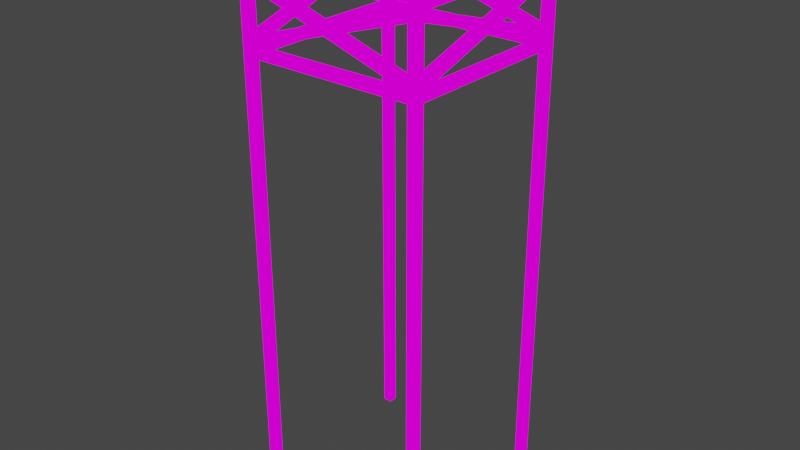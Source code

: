 # Source: wooden_bridge.blend  (saved by Blender 4.2.66; exported with 4.5.12 LTS)
import bpy
from mathutils import Matrix  # noqa: F401  (used for matrix-valued properties, if any)

bpy.ops.wm.read_factory_settings(use_empty=True)
scene = bpy.context.scene
scene.name = 'Scene'

# ---- images (referenced by path relative to the original .blend; pixels are not part of the script)
import os
ASSET_DIR = os.environ.get("B2B_ASSET_DIR", "")  # directory of the original .blend (textures are referenced by path, not embedded)
HERE = os.path.dirname(os.path.abspath(__file__))  # packed textures are extracted next to this script under _unpacked/

def load_image(name, relpath, width, height, colorspace="sRGB"):
    """Load a texture the original file referenced (path relative to the .blend, or extracted next to this script)."""
    p = next((c for c in (os.path.join(HERE, relpath), os.path.join(ASSET_DIR, relpath)) if relpath and os.path.exists(c)), "")
    if p:
        img = bpy.data.images.load(p, check_existing=True)
        img.name = name
    else:  # same state as the original file: an image datablock whose file is absent (Cycles renders it pink)
        img = bpy.data.images.new(name, width, height)
        img.source = "FILE"
        img.filepath = "//" + (relpath or name)
    img.colorspace_settings.name = colorspace
    return img
img_buildings_png = load_image('buildings.png', 'buildings.png', 1024, 1024, 'sRGB')

# ---- materials (node trees are filled in below, after node groups)
mat_wooden_bridge = bpy.data.materials.new('wooden_bridge')
mat_wooden_bridge.alpha_threshold = 0.0
mat_wooden_bridge.use_transparent_shadow = False
mat_wooden_bridge.roughness = 0.5
mat_wooden_bridge.line_color = (0.0, 0.0, 0.0, 1.0)

# ---- material node trees
mat_wooden_bridge.use_nodes = True; mat_wooden_bridge.node_tree.nodes.clear()
_N = mat_wooden_bridge.node_tree.nodes; _L = mat_wooden_bridge.node_tree.links
n0 = _N.new('ShaderNodeOutputMaterial'); n0.name = 'Material Output'; n0.location = (300, 300)
n1 = _N.new('ShaderNodeEmission'); n1.name = 'Emission'; n1.location = (10, 300)
n2 = _N.new('ShaderNodeTexImage'); n2.name = 'Image Texture'; n2.location = (-280, 280)
n2.image = img_buildings_png
n2.interpolation = 'Closest'
_L.new(n1.outputs[0], n0.inputs[0])
_L.new(n2.outputs[0], n1.inputs[0])
n0.is_active_output = True

# ---- world
world_world = bpy.data.worlds.new('World'); scene.world = world_world
world_world.use_nodes = True; world_world.node_tree.nodes.clear()
_N = world_world.node_tree.nodes; _L = world_world.node_tree.links
n0 = _N.new('ShaderNodeOutputWorld'); n0.name = 'World Output'; n0.location = (300, 300)
n1 = _N.new('ShaderNodeBackground'); n1.name = 'Background'; n1.location = (10, 300)
n1.inputs[0].default_value = (0.05088, 0.05088, 0.05088, 1.0)
_L.new(n1.outputs[0], n0.inputs[0])
n0.is_active_output = True
world_world.color = (0.05088, 0.05088, 0.05088)
world_world.use_sun_shadow = False
world_world.sun_shadow_jitter_overblur = 0.0

# ---- meshes
me_cube_072 = bpy.data.meshes.new('Cube.072')
me_cube_072.from_pydata([(-19.0, 1.848, -19.0), (-19.0, 1.848, -21.0), (-19.0, -0.1515, -19.0), (-19.0, -0.1515, -21.0), (-21.0, 1.848, -19.0), (-21.0, 1.848, -21.0), (-21.0, -0.1515, -19.0), (-21.0, -0.1515, -21.0), (21.0, 0.0156, -20.04), (21.0, -0.0156, -20.04), (21.0, 0.0156, 20.04), (21.0, -0.0156, 20.04), (19.0, 0.0156, -20.04), (19.0, -0.0156, -20.04), (19.0, 0.0156, 20.04), (19.0, -0.0156, 20.04), (20.0, -5.96e-08, 20.0), (-20.0, 0.0, 20.0), (20.0, 0.0, -20.0), (-20.0, 5.96e-08, -20.0), (-19.0, 0.0156, -20.04), (-19.0, -0.0156, -20.04), (-19.0, 0.0156, 20.04), (-19.0, -0.0156, 20.04), (-21.0, 0.0156, -20.04), (-21.0, -0.0156, -20.04), (-21.0, 0.0156, 20.04), (-21.0, -0.0156, 20.04), (20.5, -0.117, -20.04), (20.5, -0.1326, -20.04), (20.5, -0.117, 20.04), (20.5, -0.1326, 20.04), (19.5, -0.117, -20.04), (19.5, -0.1326, -20.04), (19.5, -0.117, 20.04), (19.5, -0.1326, 20.04), (20.5, 0.0001119, -11.5), (20.5, 0.0001119, -12.5), (20.5, -0.1249, -11.5), (20.5, -0.1249, -12.5), (19.5, 0.0001119, -11.5), (19.5, 0.0001119, -12.5), (19.5, -0.1249, -11.5), (19.5, -0.1249, -12.5), (20.5, 0.0001119, -3.5), (20.5, 0.0001119, -4.5), (20.5, -0.1249, -3.5), (20.5, -0.1249, -4.5), (19.5, 0.0001119, -3.5), (19.5, 0.0001119, -4.5), (19.5, -0.1249, -3.5), (19.5, -0.1249, -4.5), (20.5, 0.0001119, 4.5), (20.5, 0.0001119, 3.5), (20.5, -0.1249, 4.5), (20.5, -0.1249, 3.5), (19.5, 0.0001119, 4.5), (19.5, 0.0001119, 3.5), (19.5, -0.1249, 4.5), (19.5, -0.1249, 3.5), (20.5, 0.0001119, 12.5), (20.5, 0.0001119, 11.5), (20.5, -0.1249, 12.5), (20.5, -0.1249, 11.5), (19.5, 0.0001119, 12.5), (19.5, 0.0001119, 11.5), (19.5, -0.1249, 12.5), (19.5, -0.1249, 11.5), (-19.5, -0.117, -20.04), (-19.5, -0.1326, -20.04), (-19.5, -0.117, 20.04), (-19.5, -0.1326, 20.04), (-20.5, -0.117, -20.04), (-20.5, -0.1326, -20.04), (-20.5, -0.117, 20.04), (-20.5, -0.1326, 20.04), (-19.5, 0.000112, -11.5), (-19.5, 0.000112, -12.5), (-19.5, -0.1249, -11.5), (-19.5, -0.1249, -12.5), (-20.5, 0.000112, -11.5), (-20.5, 0.000112, -12.5), (-20.5, -0.1249, -11.5), (-20.5, -0.1249, -12.5), (-19.5, 0.000112, -3.5), (-19.5, 0.000112, -4.5), (-19.5, -0.1249, -3.5), (-19.5, -0.1249, -4.5), (-20.5, 0.000112, -3.5), (-20.5, 0.000112, -4.5), (-20.5, -0.1249, -3.5), (-20.5, -0.1249, -4.5), (-19.5, 0.0001119, 4.5), (-19.5, 0.0001119, 3.5), (-19.5, -0.1249, 4.5), (-19.5, -0.1249, 3.5), (-20.5, 0.0001119, 4.5), (-20.5, 0.0001119, 3.5), (-20.5, -0.1249, 4.5), (-20.5, -0.1249, 3.5), (-19.5, 0.0001119, 12.5), (-19.5, 0.0001119, 11.5), (-19.5, -0.1249, 12.5), (-19.5, -0.1249, 11.5), (-20.5, 0.0001119, 12.5), (-20.5, 0.0001119, 11.5), (-20.5, -0.1249, 12.5), (-20.5, -0.1249, 11.5), (-19.0, 1.848, 21.0), (-19.0, 1.848, 19.0), (-19.0, -0.1515, 21.0), (-19.0, -0.1515, 19.0), (-21.0, 1.848, 21.0), (-21.0, 1.848, 19.0), (-21.0, -0.1515, 21.0), (-21.0, -0.1515, 19.0), (21.0, 1.848, 21.0), (21.0, 1.848, 19.0), (21.0, -0.1515, 21.0), (21.0, -0.1515, 19.0), (19.0, 1.848, 21.0), (19.0, 1.848, 19.0), (19.0, -0.1515, 21.0), (19.0, -0.1515, 19.0), (21.0, 1.848, -19.0), (21.0, 1.848, -21.0), (21.0, -0.1515, -19.0), (21.0, -0.1515, -21.0), (19.0, 1.848, -19.0), (19.0, 1.848, -21.0), (19.0, -0.1515, -19.0), (19.0, -0.1515, -21.0), (-19.0, 0.2651, -20.04), (-19.0, 0.234, -20.04), (-19.0, 0.2651, 20.04), (-19.0, 0.234, 20.04), (-21.0, 0.2651, -20.04), (-21.0, 0.234, -20.04), (-21.0, 0.2651, 20.04), (-21.0, 0.234, 20.04), (21.0, 0.2651, -20.04), (21.0, 0.234, -20.04), (21.0, 0.2651, 20.04), (21.0, 0.234, 20.04), (19.0, 0.2651, -20.04), (19.0, 0.234, -20.04), (19.0, 0.2651, 20.04), (19.0, 0.234, 20.04), (-20.04, 0.2651, 19.11), (-20.04, 0.234, 19.11), (20.04, 0.2651, 19.11), (20.04, 0.234, 19.11), (-20.04, 0.2651, 21.11), (-20.04, 0.234, 21.11), (20.04, 0.2651, 21.11), (20.04, 0.234, 21.11), (-20.04, 0.2651, -20.89), (-20.04, 0.234, -20.89), (20.04, 0.2651, -20.89), (20.04, 0.234, -20.89), (-20.04, 0.2651, -18.89), (-20.04, 0.234, -18.89), (20.04, 0.2651, -18.89), (20.04, 0.234, -18.89), (-21.0, 0.04167, 20.28), (-21.0, 0.01191, 19.68), (-21.0, 0.2376, -19.68), (-21.0, 0.2079, -20.28), (-19.0, 0.04167, 20.28), (-19.0, 0.01191, 19.68), (-19.0, 0.2376, -19.68), (-19.0, 0.2079, -20.28), (21.0, 0.04167, -20.28), (21.0, 0.01191, -19.68), (21.0, 0.2376, 19.68), (21.0, 0.2079, 20.28), (19.0, 0.04167, -20.28), (19.0, 0.01191, -19.68), (19.0, 0.2376, 19.68), (19.0, 0.2079, 20.28), (-20.28, 0.04167, 19.0), (-19.68, 0.01191, 19.0), (19.68, 0.2376, 19.0), (20.28, 0.2079, 19.0), (-20.28, 0.04167, 21.0), (-19.68, 0.01191, 21.0), (19.68, 0.2376, 21.0), (20.28, 0.2079, 21.0), (20.28, 0.04167, 21.0), (19.68, 0.01191, 21.0), (-19.68, 0.2376, 21.0), (-20.28, 0.2079, 21.0), (20.28, 0.04167, 19.0), (19.68, 0.01191, 19.0), (-19.68, 0.2376, 19.0), (-20.28, 0.2079, 19.0), (-20.28, 0.04167, -21.0), (-19.68, 0.01191, -21.0), (19.68, 0.2376, -21.0), (20.28, 0.2079, -21.0), (-20.28, 0.04167, -19.0), (-19.68, 0.01191, -19.0), (19.68, 0.2376, -19.0), (20.28, 0.2079, -19.0), (20.28, 0.04167, -19.0), (19.68, 0.01191, -19.0), (-19.68, 0.2376, -19.0), (-20.28, 0.2079, -19.0), (20.28, 0.04167, -21.0), (19.68, 0.01191, -21.0), (-19.68, 0.2376, -21.0), (-20.28, 0.2079, -21.0), (-19.0, 0.04167, -20.28), (-19.0, 0.01191, -19.68), (-19.0, 0.2376, 19.68), (-19.0, 0.2079, 20.28), (-21.0, 0.04167, -20.28), (-21.0, 0.01191, -19.68), (-21.0, 0.2376, 19.68), (-21.0, 0.2079, 20.28), (19.0, 0.04167, 20.28), (19.0, 0.01191, 19.68), (19.0, 0.2376, -19.68), (19.0, 0.2079, -20.28), (21.0, 0.04167, 20.28), (21.0, 0.01191, 19.68), (21.0, 0.2376, -19.68), (21.0, 0.2079, -20.28)], [], [(0, 4, 6, 2), (3, 2, 6, 7), (7, 6, 4, 5), (5, 1, 3, 7), (1, 0, 2, 3), (5, 4, 0, 1), (8, 12, 14, 10), (11, 10, 14, 15), (15, 14, 12, 13), (13, 9, 11, 15), (9, 8, 10, 11), (13, 12, 8, 9), (16, 17, 19, 18), (20, 24, 26, 22), (23, 22, 26, 27), (27, 26, 24, 25), (25, 21, 23, 27), (21, 20, 22, 23), (25, 24, 20, 21), (28, 32, 34, 30), (31, 30, 34, 35), (35, 34, 32, 33), (33, 29, 31, 35), (29, 28, 30, 31), (33, 32, 28, 29), (36, 40, 42, 38), (39, 38, 42, 43), (43, 42, 40, 41), (41, 37, 39, 43), (37, 36, 38, 39), (41, 40, 36, 37), (44, 48, 50, 46), (47, 46, 50, 51), (51, 50, 48, 49), (49, 45, 47, 51), (45, 44, 46, 47), (49, 48, 44, 45), (52, 56, 58, 54), (55, 54, 58, 59), (59, 58, 56, 57), (57, 53, 55, 59), (53, 52, 54, 55), (57, 56, 52, 53), (60, 64, 66, 62), (63, 62, 66, 67), (67, 66, 64, 65), (65, 61, 63, 67), (61, 60, 62, 63), (65, 64, 60, 61), (68, 72, 74, 70), (71, 70, 74, 75), (75, 74, 72, 73), (73, 69, 71, 75), (69, 68, 70, 71), (73, 72, 68, 69), (76, 80, 82, 78), (79, 78, 82, 83), (83, 82, 80, 81), (81, 77, 79, 83), (77, 76, 78, 79), (81, 80, 76, 77), (84, 88, 90, 86), (87, 86, 90, 91), (91, 90, 88, 89), (89, 85, 87, 91), (85, 84, 86, 87), (89, 88, 84, 85), (92, 96, 98, 94), (95, 94, 98, 99), (99, 98, 96, 97), (97, 93, 95, 99), (93, 92, 94, 95), (97, 96, 92, 93), (100, 104, 106, 102), (103, 102, 106, 107), (107, 106, 104, 105), (105, 101, 103, 107), (101, 100, 102, 103), (105, 104, 100, 101), (108, 112, 114, 110), (111, 110, 114, 115), (115, 114, 112, 113), (113, 109, 111, 115), (109, 108, 110, 111), (113, 112, 108, 109), (116, 120, 122, 118), (119, 118, 122, 123), (123, 122, 120, 121), (121, 117, 119, 123), (117, 116, 118, 119), (121, 120, 116, 117), (124, 128, 130, 126), (127, 126, 130, 131), (131, 130, 128, 129), (129, 125, 127, 131), (125, 124, 126, 127), (129, 128, 124, 125), (132, 136, 138, 134), (135, 134, 138, 139), (139, 138, 136, 137), (137, 133, 135, 139), (133, 132, 134, 135), (137, 136, 132, 133), (140, 144, 146, 142), (143, 142, 146, 147), (147, 146, 144, 145), (145, 141, 143, 147), (141, 140, 142, 143), (145, 144, 140, 141), (148, 152, 154, 150), (151, 150, 154, 155), (155, 154, 152, 153), (153, 149, 151, 155), (149, 148, 150, 151), (153, 152, 148, 149), (156, 160, 162, 158), (159, 158, 162, 163), (163, 162, 160, 161), (161, 157, 159, 163), (157, 156, 158, 159), (161, 160, 156, 157), (164, 168, 170, 166), (167, 166, 170, 171), (171, 170, 168, 169), (169, 165, 167, 171), (165, 164, 166, 167), (169, 168, 164, 165), (172, 176, 178, 174), (175, 174, 178, 179), (179, 178, 176, 177), (177, 173, 175, 179), (173, 172, 174, 175), (177, 176, 172, 173), (180, 184, 186, 182), (183, 182, 186, 187), (187, 186, 184, 185), (185, 181, 183, 187), (181, 180, 182, 183), (185, 184, 180, 181), (188, 192, 194, 190), (191, 190, 194, 195), (195, 194, 192, 193), (193, 189, 191, 195), (189, 188, 190, 191), (193, 192, 188, 189), (196, 200, 202, 198), (199, 198, 202, 203), (203, 202, 200, 201), (201, 197, 199, 203), (197, 196, 198, 199), (201, 200, 196, 197), (204, 208, 210, 206), (207, 206, 210, 211), (211, 210, 208, 209), (209, 205, 207, 211), (205, 204, 206, 207), (209, 208, 204, 205), (212, 216, 218, 214), (215, 214, 218, 219), (219, 218, 216, 217), (217, 213, 215, 219), (213, 212, 214, 215), (217, 216, 212, 213), (220, 224, 226, 222), (223, 222, 226, 227), (227, 226, 224, 225), (225, 221, 223, 227), (221, 220, 222, 223), (225, 224, 220, 221)])
_uv = me_cube_072.uv_layers.new(name='UVMap')
_uv.uv.foreach_set('vector', [0.2098, 0.4732, 0.2134, 0.4732, 0.2134, 0.4768, 0.2098, 0.4768, 0.2078, 0.4581, 0.2114, 0.4581, 0.2114, 0.4617, 0.2078, 0.4617, 0.2091, 0.4694, 0.2127, 0.4694, 0.2127, 0.473, 0.2091, 0.473, 0.2079, 0.4718, 0.2115, 0.4718, 0.2115, 0.4754, 0.2079, 0.4754, 0.2091, 0.4766, 0.2127, 0.4766, 0.2127, 0.4802, 0.2091, 0.4802, 0.2091, 0.473, 0.2127, 0.473, 0.2127, 0.4766, 0.2091, 0.4766, 0.2098, 0.4732, 0.2134, 0.4732, 0.2134, 0.4768, 0.2098, 0.4768, 0.2091, 0.4802, 0.2127, 0.4802, 0.2127, 0.4838, 0.2091, 0.4838, 0.2091, 0.4694, 0.2127, 0.4694, 0.2127, 0.473, 0.2091, 0.473, 0.2056, 0.4608, 0.2092, 0.4608, 0.2092, 0.4644, 0.2056, 0.4644, 0.2091, 0.4766, 0.2127, 0.4766, 0.2127, 0.4802, 0.2091, 0.4802, 0.2091, 0.473, 0.2127, 0.473, 0.2127, 0.4766, 0.2091, 0.4766, 0.1094, 0.4062, 0.1875, 0.4062, 0.1875, 0.4844, 0.1094, 0.4844, 0.2098, 0.4732, 0.2134, 0.4732, 0.2134, 0.4768, 0.2098, 0.4768, 0.2091, 0.4802, 0.2127, 0.4802, 0.2127, 0.4838, 0.2091, 0.4838, 0.2091, 0.4694, 0.2127, 0.4694, 0.2127, 0.473, 0.2091, 0.473, 0.2056, 0.4608, 0.2092, 0.4608, 0.2092, 0.4644, 0.2056, 0.4644, 0.2091, 0.4766, 0.2127, 0.4766, 0.2127, 0.4802, 0.2091, 0.4802, 0.2091, 0.473, 0.2127, 0.473, 0.2127, 0.4766, 0.2091, 0.4766, 0.2098, 0.4732, 0.2134, 0.4732, 0.2134, 0.4768, 0.2098, 0.4768, 0.2091, 0.4802, 0.2127, 0.4802, 0.2127, 0.4838, 0.2091, 0.4838, 0.2091, 0.4694, 0.2127, 0.4694, 0.2127, 0.473, 0.2091, 0.473, 0.2056, 0.4608, 0.2092, 0.4608, 0.2092, 0.4644, 0.2056, 0.4644, 0.2091, 0.4766, 0.2127, 0.4766, 0.2127, 0.4802, 0.2091, 0.4802, 0.2091, 0.473, 0.2127, 0.473, 0.2127, 0.4766, 0.2091, 0.4766, 0.2098, 0.4732, 0.2134, 0.4732, 0.2134, 0.4768, 0.2098, 0.4768, 0.2091, 0.4802, 0.2127, 0.4802, 0.2127, 0.4838, 0.2091, 0.4838, 0.2091, 0.4694, 0.2127, 0.4694, 0.2127, 0.473, 0.2091, 0.473, 0.2079, 0.4718, 0.2115, 0.4718, 0.2115, 0.4754, 0.2079, 0.4754, 0.2091, 0.4766, 0.2127, 0.4766, 0.2127, 0.4802, 0.2091, 0.4802, 0.2091, 0.473, 0.2127, 0.473, 0.2127, 0.4766, 0.2091, 0.4766, 0.2098, 0.4732, 0.2134, 0.4732, 0.2134, 0.4768, 0.2098, 0.4768, 0.2091, 0.4802, 0.2127, 0.4802, 0.2127, 0.4838, 0.2091, 0.4838, 0.2091, 0.4694, 0.2127, 0.4694, 0.2127, 0.473, 0.2091, 0.473, 0.2079, 0.4718, 0.2115, 0.4718, 0.2115, 0.4754, 0.2079, 0.4754, 0.2091, 0.4766, 0.2127, 0.4766, 0.2127, 0.4802, 0.2091, 0.4802, 0.2091, 0.473, 0.2127, 0.473, 0.2127, 0.4766, 0.2091, 0.4766, 0.2098, 0.4732, 0.2134, 0.4732, 0.2134, 0.4768, 0.2098, 0.4768, 0.2091, 0.4802, 0.2127, 0.4802, 0.2127, 0.4838, 0.2091, 0.4838, 0.2091, 0.4694, 0.2127, 0.4694, 0.2127, 0.473, 0.2091, 0.473, 0.2079, 0.4718, 0.2115, 0.4718, 0.2115, 0.4754, 0.2079, 0.4754, 0.2091, 0.4766, 0.2127, 0.4766, 0.2127, 0.4802, 0.2091, 0.4802, 0.2091, 0.473, 0.2127, 0.473, 0.2127, 0.4766, 0.2091, 0.4766, 0.2098, 0.4732, 0.2134, 0.4732, 0.2134, 0.4768, 0.2098, 0.4768, 0.2091, 0.4802, 0.2127, 0.4802, 0.2127, 0.4838, 0.2091, 0.4838, 0.2091, 0.4694, 0.2127, 0.4694, 0.2127, 0.473, 0.2091, 0.473, 0.2079, 0.4718, 0.2115, 0.4718, 0.2115, 0.4754, 0.2079, 0.4754, 0.2091, 0.4766, 0.2127, 0.4766, 0.2127, 0.4802, 0.2091, 0.4802, 0.2091, 0.473, 0.2127, 0.473, 0.2127, 0.4766, 0.2091, 0.4766, 0.2098, 0.4732, 0.2134, 0.4732, 0.2134, 0.4768, 0.2098, 0.4768, 0.2091, 0.4802, 0.2127, 0.4802, 0.2127, 0.4838, 0.2091, 0.4838, 0.2091, 0.4694, 0.2127, 0.4694, 0.2127, 0.473, 0.2091, 0.473, 0.2056, 0.4608, 0.2092, 0.4608, 0.2092, 0.4644, 0.2056, 0.4644, 0.2091, 0.4766, 0.2127, 0.4766, 0.2127, 0.4802, 0.2091, 0.4802, 0.2091, 0.473, 0.2127, 0.473, 0.2127, 0.4766, 0.2091, 0.4766, 0.2098, 0.4732, 0.2134, 0.4732, 0.2134, 0.4768, 0.2098, 0.4768, 0.2091, 0.4802, 0.2127, 0.4802, 0.2127, 0.4838, 0.2091, 0.4838, 0.2091, 0.4694, 0.2127, 0.4694, 0.2127, 0.473, 0.2091, 0.473, 0.2079, 0.4718, 0.2115, 0.4718, 0.2115, 0.4754, 0.2079, 0.4754, 0.2091, 0.4766, 0.2127, 0.4766, 0.2127, 0.4802, 0.2091, 0.4802, 0.2091, 0.473, 0.2127, 0.473, 0.2127, 0.4766, 0.2091, 0.4766, 0.2098, 0.4732, 0.2134, 0.4732, 0.2134, 0.4768, 0.2098, 0.4768, 0.2091, 0.4802, 0.2127, 0.4802, 0.2127, 0.4838, 0.2091, 0.4838, 0.2091, 0.4694, 0.2127, 0.4694, 0.2127, 0.473, 0.2091, 0.473, 0.2079, 0.4718, 0.2115, 0.4718, 0.2115, 0.4754, 0.2079, 0.4754, 0.2091, 0.4766, 0.2127, 0.4766, 0.2127, 0.4802, 0.2091, 0.4802, 0.2091, 0.473, 0.2127, 0.473, 0.2127, 0.4766, 0.2091, 0.4766, 0.2098, 0.4732, 0.2134, 0.4732, 0.2134, 0.4768, 0.2098, 0.4768, 0.2091, 0.4802, 0.2127, 0.4802, 0.2127, 0.4838, 0.2091, 0.4838, 0.2091, 0.4694, 0.2127, 0.4694, 0.2127, 0.473, 0.2091, 0.473, 0.2079, 0.4718, 0.2115, 0.4718, 0.2115, 0.4754, 0.2079, 0.4754, 0.2091, 0.4766, 0.2127, 0.4766, 0.2127, 0.4802, 0.2091, 0.4802, 0.2091, 0.473, 0.2127, 0.473, 0.2127, 0.4766, 0.2091, 0.4766, 0.2098, 0.4732, 0.2134, 0.4732, 0.2134, 0.4768, 0.2098, 0.4768, 0.2091, 0.4802, 0.2127, 0.4802, 0.2127, 0.4838, 0.2091, 0.4838, 0.2091, 0.4694, 0.2127, 0.4694, 0.2127, 0.473, 0.2091, 0.473, 0.2079, 0.4718, 0.2115, 0.4718, 0.2115, 0.4754, 0.2079, 0.4754, 0.2091, 0.4766, 0.2127, 0.4766, 0.2127, 0.4802, 0.2091, 0.4802, 0.2091, 0.473, 0.2127, 0.473, 0.2127, 0.4766, 0.2091, 0.4766, 0.2098, 0.4732, 0.2134, 0.4732, 0.2134, 0.4768, 0.2098, 0.4768, 0.2078, 0.4581, 0.2114, 0.4581, 0.2114, 0.4617, 0.2078, 0.4617, 0.2091, 0.4694, 0.2127, 0.4694, 0.2127, 0.473, 0.2091, 0.473, 0.2079, 0.4718, 0.2115, 0.4718, 0.2115, 0.4754, 0.2079, 0.4754, 0.2091, 0.4766, 0.2127, 0.4766, 0.2127, 0.4802, 0.2091, 0.4802, 0.2091, 0.473, 0.2127, 0.473, 0.2127, 0.4766, 0.2091, 0.4766, 0.2098, 0.4732, 0.2134, 0.4732, 0.2134, 0.4768, 0.2098, 0.4768, 0.2078, 0.4581, 0.2114, 0.4581, 0.2114, 0.4617, 0.2078, 0.4617, 0.2091, 0.4694, 0.2127, 0.4694, 0.2127, 0.473, 0.2091, 0.473, 0.2079, 0.4718, 0.2115, 0.4718, 0.2115, 0.4754, 0.2079, 0.4754, 0.2091, 0.4766, 0.2127, 0.4766, 0.2127, 0.4802, 0.2091, 0.4802, 0.2091, 0.473, 0.2127, 0.473, 0.2127, 0.4766, 0.2091, 0.4766, 0.2098, 0.4732, 0.2134, 0.4732, 0.2134, 0.4768, 0.2098, 0.4768, 0.2078, 0.4581, 0.2114, 0.4581, 0.2114, 0.4617, 0.2078, 0.4617, 0.2091, 0.4694, 0.2127, 0.4694, 0.2127, 0.473, 0.2091, 0.473, 0.2079, 0.4718, 0.2115, 0.4718, 0.2115, 0.4754, 0.2079, 0.4754, 0.2091, 0.4766, 0.2127, 0.4766, 0.2127, 0.4802, 0.2091, 0.4802, 0.2091, 0.473, 0.2127, 0.473, 0.2127, 0.4766, 0.2091, 0.4766, 0.2098, 0.4732, 0.2134, 0.4732, 0.2134, 0.4768, 0.2098, 0.4768, 0.2091, 0.4802, 0.2127, 0.4802, 0.2127, 0.4838, 0.2091, 0.4838, 0.2091, 0.4694, 0.2127, 0.4694, 0.2127, 0.473, 0.2091, 0.473, 0.2056, 0.4608, 0.2092, 0.4608, 0.2092, 0.4644, 0.2056, 0.4644, 0.2091, 0.4766, 0.2127, 0.4766, 0.2127, 0.4802, 0.2091, 0.4802, 0.2091, 0.473, 0.2127, 0.473, 0.2127, 0.4766, 0.2091, 0.4766, 0.2098, 0.4732, 0.2134, 0.4732, 0.2134, 0.4768, 0.2098, 0.4768, 0.2091, 0.4802, 0.2127, 0.4802, 0.2127, 0.4838, 0.2091, 0.4838, 0.2091, 0.4694, 0.2127, 0.4694, 0.2127, 0.473, 0.2091, 0.473, 0.2056, 0.4608, 0.2092, 0.4608, 0.2092, 0.4644, 0.2056, 0.4644, 0.2091, 0.4766, 0.2127, 0.4766, 0.2127, 0.4802, 0.2091, 0.4802, 0.2091, 0.473, 0.2127, 0.473, 0.2127, 0.4766, 0.2091, 0.4766, 0.2098, 0.4732, 0.2134, 0.4732, 0.2134, 0.4768, 0.2098, 0.4768, 0.2091, 0.4802, 0.2127, 0.4802, 0.2127, 0.4838, 0.2091, 0.4838, 0.2091, 0.4694, 0.2127, 0.4694, 0.2127, 0.473, 0.2091, 0.473, 0.2066, 0.4747, 0.2102, 0.4747, 0.2102, 0.4783, 0.2066, 0.4783, 0.2091, 0.4766, 0.2127, 0.4766, 0.2127, 0.4802, 0.2091, 0.4802, 0.2091, 0.473, 0.2127, 0.473, 0.2127, 0.4766, 0.2091, 0.4766, 0.2098, 0.4732, 0.2134, 0.4732, 0.2134, 0.4768, 0.2098, 0.4768, 0.2091, 0.4802, 0.2127, 0.4802, 0.2127, 0.4838, 0.2091, 0.4838, 0.2091, 0.4694, 0.2127, 0.4694, 0.2127, 0.473, 0.2091, 0.473, 0.2066, 0.4747, 0.2102, 0.4747, 0.2102, 0.4783, 0.2066, 0.4783, 0.2091, 0.4766, 0.2127, 0.4766, 0.2127, 0.4802, 0.2091, 0.4802, 0.2091, 0.473, 0.2127, 0.473, 0.2127, 0.4766, 0.2091, 0.4766, 0.2098, 0.4732, 0.2134, 0.4732, 0.2134, 0.4768, 0.2098, 0.4768, 0.2091, 0.4802, 0.2127, 0.4802, 0.2127, 0.4838, 0.2091, 0.4838, 0.2091, 0.4694, 0.2127, 0.4694, 0.2127, 0.473, 0.2091, 0.473, 0.2056, 0.4608, 0.2092, 0.4608, 0.2092, 0.4644, 0.2056, 0.4644, 0.2091, 0.4766, 0.2127, 0.4766, 0.2127, 0.4802, 0.2091, 0.4802, 0.2091, 0.473, 0.2127, 0.473, 0.2127, 0.4766, 0.2091, 0.4766, 0.2098, 0.4732, 0.2134, 0.4732, 0.2134, 0.4768, 0.2098, 0.4768, 0.2091, 0.4802, 0.2127, 0.4802, 0.2127, 0.4838, 0.2091, 0.4838, 0.2091, 0.4694, 0.2127, 0.4694, 0.2127, 0.473, 0.2091, 0.473, 0.2056, 0.4608, 0.2092, 0.4608, 0.2092, 0.4644, 0.2056, 0.4644, 0.2091, 0.4766, 0.2127, 0.4766, 0.2127, 0.4802, 0.2091, 0.4802, 0.2091, 0.473, 0.2127, 0.473, 0.2127, 0.4766, 0.2091, 0.4766, 0.2098, 0.4732, 0.2134, 0.4732, 0.2134, 0.4768, 0.2098, 0.4768, 0.2091, 0.4802, 0.2127, 0.4802, 0.2127, 0.4838, 0.2091, 0.4838, 0.2091, 0.4694, 0.2127, 0.4694, 0.2127, 0.473, 0.2091, 0.473, 0.2084, 0.4713, 0.212, 0.4713, 0.212, 0.4749, 0.2084, 0.4749, 0.2091, 0.4766, 0.2127, 0.4766, 0.2127, 0.4802, 0.2091, 0.4802, 0.2091, 0.473, 0.2127, 0.473, 0.2127, 0.4766, 0.2091, 0.4766, 0.2098, 0.4732, 0.2134, 0.4732, 0.2134, 0.4768, 0.2098, 0.4768, 0.2091, 0.4802, 0.2127, 0.4802, 0.2127, 0.4838, 0.2091, 0.4838, 0.2091, 0.4694, 0.2127, 0.4694, 0.2127, 0.473, 0.2091, 0.473, 0.2084, 0.4713, 0.212, 0.4713, 0.212, 0.4749, 0.2084, 0.4749, 0.2091, 0.4766, 0.2127, 0.4766, 0.2127, 0.4802, 0.2091, 0.4802, 0.2091, 0.473, 0.2127, 0.473, 0.2127, 0.4766, 0.2091, 0.4766, 0.2098, 0.4732, 0.2134, 0.4732, 0.2134, 0.4768, 0.2098, 0.4768, 0.2091, 0.4802, 0.2127, 0.4802, 0.2127, 0.4838, 0.2091, 0.4838, 0.2091, 0.4694, 0.2127, 0.4694, 0.2127, 0.473, 0.2091, 0.473, 0.2084, 0.4713, 0.212, 0.4713, 0.212, 0.4749, 0.2084, 0.4749, 0.2091, 0.4766, 0.2127, 0.4766, 0.2127, 0.4802, 0.2091, 0.4802, 0.2091, 0.473, 0.2127, 0.473, 0.2127, 0.4766, 0.2091, 0.4766, 0.2098, 0.4732, 0.2134, 0.4732, 0.2134, 0.4768, 0.2098, 0.4768, 0.2091, 0.4802, 0.2127, 0.4802, 0.2127, 0.4838, 0.2091, 0.4838, 0.2091, 0.4694, 0.2127, 0.4694, 0.2127, 0.473, 0.2091, 0.473, 0.2084, 0.4713, 0.212, 0.4713, 0.212, 0.4749, 0.2084, 0.4749, 0.2091, 0.4766, 0.2127, 0.4766, 0.2127, 0.4802, 0.2091, 0.4802, 0.2091, 0.473, 0.2127, 0.473, 0.2127, 0.4766, 0.2091, 0.4766, 0.2098, 0.4732, 0.2134, 0.4732, 0.2134, 0.4768, 0.2098, 0.4768, 0.2091, 0.4802, 0.2127, 0.4802, 0.2127, 0.4838, 0.2091, 0.4838, 0.2091, 0.4694, 0.2127, 0.4694, 0.2127, 0.473, 0.2091, 0.473, 0.2056, 0.4608, 0.2092, 0.4608, 0.2092, 0.4644, 0.2056, 0.4644, 0.2091, 0.4766, 0.2127, 0.4766, 0.2127, 0.4802, 0.2091, 0.4802, 0.2091, 0.473, 0.2127, 0.473, 0.2127, 0.4766, 0.2091, 0.4766, 0.2098, 0.4732, 0.2134, 0.4732, 0.2134, 0.4768, 0.2098, 0.4768, 0.2091, 0.4802, 0.2127, 0.4802, 0.2127, 0.4838, 0.2091, 0.4838, 0.2091, 0.4694, 0.2127, 0.4694, 0.2127, 0.473, 0.2091, 0.473, 0.2056, 0.4608, 0.2092, 0.4608, 0.2092, 0.4644, 0.2056, 0.4644, 0.2091, 0.4766, 0.2127, 0.4766, 0.2127, 0.4802, 0.2091, 0.4802, 0.2091, 0.473, 0.2127, 0.473, 0.2127, 0.4766, 0.2091, 0.4766])
me_cube_072.materials.append(mat_wooden_bridge)
me_cube_072.use_mirror_vertex_groups = False
me_cube_072.update()

# ---- objects
ob_wooden_bridge = bpy.data.objects.new('wooden_bridge', me_cube_072)

# ---- transforms, parenting, visibility, modifiers, constraints
ob_wooden_bridge.location = (0.0, 0.0, 0.0)
ob_wooden_bridge.rotation_euler = (1.571, -3.142, -1.51e-07)
ob_wooden_bridge.scale = (0.125, 8.014, 0.125)
ob_wooden_bridge.lock_rotations_4d = False
ob_wooden_bridge.empty_display_type = 'ARROWS'
ob_wooden_bridge.lineart.crease_threshold = 0.0

# ---- collection membership
scene.collection.objects.link(ob_wooden_bridge)

# ---- scene / render settings (as saved in the file)
scene.frame_start = 1; scene.frame_end = 250; scene.frame_set(1)
scene.render.engine = 'BLENDER_EEVEE_NEXT'
scene.cycles.sampling_pattern = 'TABULATED_SOBOL'
scene.view_settings.view_transform = 'Filmic'
bpy.context.view_layer.update()

# ---- added for rendering (the .blend has no active camera): camera
cam_auto = bpy.data.cameras.new('AutoCamera')
cam_auto.lens = 50.0
cam_auto.sensor_width = 36.0
cam_auto.clip_end = 1000.0
ob_auto_camera = bpy.data.objects.new('AutoCamera', cam_auto)
scene.collection.objects.link(ob_auto_camera)
ob_auto_camera.location = (16.3478, -19.6244, 6.27823)
ob_auto_camera.rotation_euler = (1.09748, -7.21219e-08, 0.694738)
scene.camera = ob_auto_camera
bpy.context.view_layer.update()
